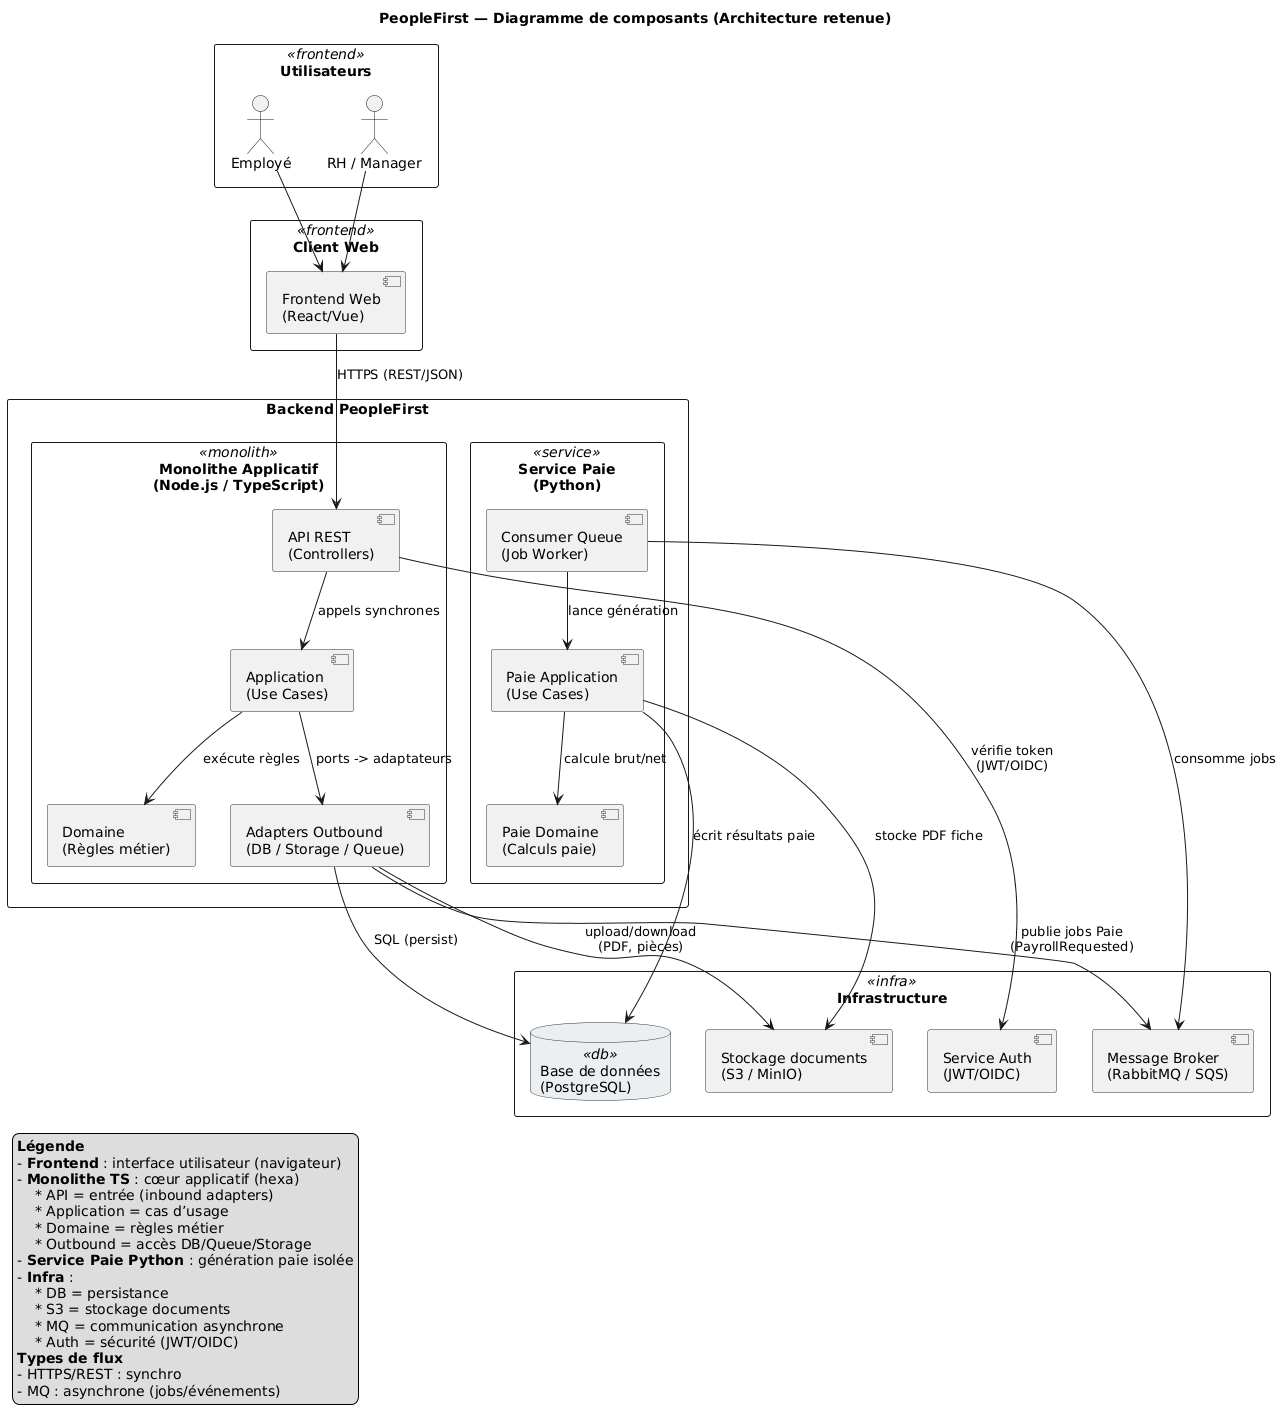

The diagram above was rendered by PlantUML. Its source (embedded in the PNG):
@startuml
title PeopleFirst — Diagramme de composants (Architecture retenue)

skinparam componentStyle uml2
skinparam packageStyle rectangle
skinparam shadowing false

' ====== STYLES (visuel propre) ======
skinparam component {
  BackgroundColor<<frontend>> #E3F2FD
  BackgroundColor<<monolith>> #E8F5E9
  BackgroundColor<<service>>  #FFF3E0
  BackgroundColor<<infra>>    #ECEFF1
  BorderColor #263238
}

skinparam database {
  BackgroundColor<<db>> #ECEFF1
  BorderColor #263238
}

' ====== ACTEURS / CLIENTS ======
package "Utilisateurs" <<frontend>> {
  actor "Employé" as Emp
  actor "RH / Manager" as RH
}

package "Client Web" <<frontend>> {
  component "Frontend Web\n(React/Vue)" as Web
}

' ====== BACKEND ======
package "Backend PeopleFirst" {

  package "Monolithe Applicatif\n(Node.js / TypeScript)" <<monolith>> {

    component "API REST\n(Controllers)" as API
    component "Application\n(Use Cases)" as APP
    component "Domaine\n(Règles métier)" as DOM

    component "Adapters Outbound\n(DB / Storage / Queue)" as OUT

    API --> APP : appels synchrones
    APP --> DOM : exécute règles
    APP --> OUT : ports -> adaptateurs
  }

  package "Service Paie\n(Python)" <<service>> {
    component "Consumer Queue\n(Job Worker)" as PAYWORKER
    component "Paie Application\n(Use Cases)" as PAYAPP
    component "Paie Domaine\n(Calculs paie)" as PAYDOM

    PAYWORKER --> PAYAPP : lance génération
    PAYAPP --> PAYDOM : calcule brut/net
  }
}

' ====== INFRA ======
package "Infrastructure" <<infra>> {
  database "Base de données\n(PostgreSQL)" <<db>> as DB
  component "Stockage documents\n(S3 / MinIO)" as S3
  component "Message Broker\n(RabbitMQ / SQS)" as MQ
  component "Service Auth\n(JWT/OIDC)" as AUTH
}

' ====== FLUX PRINCIPAUX ======
Emp --> Web
RH --> Web

Web --> API : HTTPS (REST/JSON)

API --> AUTH : vérifie token\n(JWT/OIDC)

OUT --> DB : SQL (persist)
OUT --> S3 : upload/download\n(PDF, pièces)
OUT --> MQ : publie jobs Paie\n(PayrollRequested)

PAYWORKER --> MQ : consomme jobs

PAYAPP --> DB : écrit résultats paie
PAYAPP --> S3 : stocke PDF fiche

' ====== LEGENDE ======
legend left
  **Légende**
  - **Frontend** : interface utilisateur (navigateur)
  - **Monolithe TS** : cœur applicatif (hexa)
      * API = entrée (inbound adapters)
      * Application = cas d’usage
      * Domaine = règles métier
      * Outbound = accès DB/Queue/Storage
  - **Service Paie Python** : génération paie isolée
  - **Infra** :
      * DB = persistance
      * S3 = stockage documents
      * MQ = communication asynchrone
      * Auth = sécurité (JWT/OIDC)
  **Types de flux**
  - HTTPS/REST : synchro
  - MQ : asynchrone (jobs/événements)
endlegend
@enduml